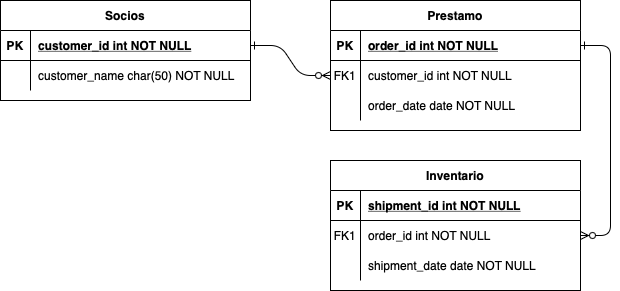

The diagram above was exported from draw.io. Its source (the exported page's mxGraphModel, read from the mxfile embedded in the PNG):
<mxGraphModel dx="1934" dy="971" grid="1" gridSize="10" guides="1" tooltips="1" connect="1" arrows="1" fold="1" page="1" pageScale="1" pageWidth="850" pageHeight="1100" math="0" shadow="0" extFonts="Permanent Marker^https://fonts.googleapis.com/css?family=Permanent+Marker">
  <root>
    <mxCell id="0" />
    <mxCell id="1" parent="0" />
    <mxCell id="C-vyLk0tnHw3VtMMgP7b-1" value="" style="edgeStyle=entityRelationEdgeStyle;endArrow=ERzeroToMany;startArrow=ERone;endFill=1;startFill=0;" parent="1" source="C-vyLk0tnHw3VtMMgP7b-24" target="C-vyLk0tnHw3VtMMgP7b-6" edge="1">
      <mxGeometry width="100" height="100" relative="1" as="geometry">
        <mxPoint x="340" y="720" as="sourcePoint" />
        <mxPoint x="440" y="620" as="targetPoint" />
      </mxGeometry>
    </mxCell>
    <mxCell id="C-vyLk0tnHw3VtMMgP7b-12" value="" style="edgeStyle=entityRelationEdgeStyle;endArrow=ERzeroToMany;startArrow=ERone;endFill=1;startFill=0;" parent="1" source="C-vyLk0tnHw3VtMMgP7b-3" target="C-vyLk0tnHw3VtMMgP7b-17" edge="1">
      <mxGeometry width="100" height="100" relative="1" as="geometry">
        <mxPoint x="400" y="180" as="sourcePoint" />
        <mxPoint x="460" y="205" as="targetPoint" />
      </mxGeometry>
    </mxCell>
    <mxCell id="C-vyLk0tnHw3VtMMgP7b-2" value="Prestamo" style="shape=table;startSize=30;container=1;collapsible=1;childLayout=tableLayout;fixedRows=1;rowLines=0;fontStyle=1;align=center;resizeLast=1;" parent="1" vertex="1">
      <mxGeometry x="450" y="120" width="250" height="130" as="geometry" />
    </mxCell>
    <mxCell id="C-vyLk0tnHw3VtMMgP7b-3" value="" style="shape=partialRectangle;collapsible=0;dropTarget=0;pointerEvents=0;fillColor=none;points=[[0,0.5],[1,0.5]];portConstraint=eastwest;top=0;left=0;right=0;bottom=1;" parent="C-vyLk0tnHw3VtMMgP7b-2" vertex="1">
      <mxGeometry y="30" width="250" height="30" as="geometry" />
    </mxCell>
    <mxCell id="C-vyLk0tnHw3VtMMgP7b-4" value="PK" style="shape=partialRectangle;overflow=hidden;connectable=0;fillColor=none;top=0;left=0;bottom=0;right=0;fontStyle=1;" parent="C-vyLk0tnHw3VtMMgP7b-3" vertex="1">
      <mxGeometry width="30" height="30" as="geometry">
        <mxRectangle width="30" height="30" as="alternateBounds" />
      </mxGeometry>
    </mxCell>
    <mxCell id="C-vyLk0tnHw3VtMMgP7b-5" value="order_id int NOT NULL " style="shape=partialRectangle;overflow=hidden;connectable=0;fillColor=none;top=0;left=0;bottom=0;right=0;align=left;spacingLeft=6;fontStyle=5;" parent="C-vyLk0tnHw3VtMMgP7b-3" vertex="1">
      <mxGeometry x="30" width="220" height="30" as="geometry">
        <mxRectangle width="220" height="30" as="alternateBounds" />
      </mxGeometry>
    </mxCell>
    <mxCell id="C-vyLk0tnHw3VtMMgP7b-6" value="" style="shape=partialRectangle;collapsible=0;dropTarget=0;pointerEvents=0;fillColor=none;points=[[0,0.5],[1,0.5]];portConstraint=eastwest;top=0;left=0;right=0;bottom=0;" parent="C-vyLk0tnHw3VtMMgP7b-2" vertex="1">
      <mxGeometry y="60" width="250" height="30" as="geometry" />
    </mxCell>
    <mxCell id="C-vyLk0tnHw3VtMMgP7b-7" value="FK1" style="shape=partialRectangle;overflow=hidden;connectable=0;fillColor=none;top=0;left=0;bottom=0;right=0;" parent="C-vyLk0tnHw3VtMMgP7b-6" vertex="1">
      <mxGeometry width="30" height="30" as="geometry">
        <mxRectangle width="30" height="30" as="alternateBounds" />
      </mxGeometry>
    </mxCell>
    <mxCell id="C-vyLk0tnHw3VtMMgP7b-8" value="customer_id int NOT NULL" style="shape=partialRectangle;overflow=hidden;connectable=0;fillColor=none;top=0;left=0;bottom=0;right=0;align=left;spacingLeft=6;" parent="C-vyLk0tnHw3VtMMgP7b-6" vertex="1">
      <mxGeometry x="30" width="220" height="30" as="geometry">
        <mxRectangle width="220" height="30" as="alternateBounds" />
      </mxGeometry>
    </mxCell>
    <mxCell id="C-vyLk0tnHw3VtMMgP7b-9" value="" style="shape=partialRectangle;collapsible=0;dropTarget=0;pointerEvents=0;fillColor=none;points=[[0,0.5],[1,0.5]];portConstraint=eastwest;top=0;left=0;right=0;bottom=0;" parent="C-vyLk0tnHw3VtMMgP7b-2" vertex="1">
      <mxGeometry y="90" width="250" height="30" as="geometry" />
    </mxCell>
    <mxCell id="C-vyLk0tnHw3VtMMgP7b-10" value="" style="shape=partialRectangle;overflow=hidden;connectable=0;fillColor=none;top=0;left=0;bottom=0;right=0;" parent="C-vyLk0tnHw3VtMMgP7b-9" vertex="1">
      <mxGeometry width="30" height="30" as="geometry">
        <mxRectangle width="30" height="30" as="alternateBounds" />
      </mxGeometry>
    </mxCell>
    <mxCell id="C-vyLk0tnHw3VtMMgP7b-11" value="order_date date NOT NULL" style="shape=partialRectangle;overflow=hidden;connectable=0;fillColor=none;top=0;left=0;bottom=0;right=0;align=left;spacingLeft=6;" parent="C-vyLk0tnHw3VtMMgP7b-9" vertex="1">
      <mxGeometry x="30" width="220" height="30" as="geometry">
        <mxRectangle width="220" height="30" as="alternateBounds" />
      </mxGeometry>
    </mxCell>
    <mxCell id="C-vyLk0tnHw3VtMMgP7b-13" value="Inventario" style="shape=table;startSize=30;container=1;collapsible=1;childLayout=tableLayout;fixedRows=1;rowLines=0;fontStyle=1;align=center;resizeLast=1;" parent="1" vertex="1">
      <mxGeometry x="450" y="280" width="250" height="130" as="geometry" />
    </mxCell>
    <mxCell id="C-vyLk0tnHw3VtMMgP7b-14" value="" style="shape=partialRectangle;collapsible=0;dropTarget=0;pointerEvents=0;fillColor=none;points=[[0,0.5],[1,0.5]];portConstraint=eastwest;top=0;left=0;right=0;bottom=1;" parent="C-vyLk0tnHw3VtMMgP7b-13" vertex="1">
      <mxGeometry y="30" width="250" height="30" as="geometry" />
    </mxCell>
    <mxCell id="C-vyLk0tnHw3VtMMgP7b-15" value="PK" style="shape=partialRectangle;overflow=hidden;connectable=0;fillColor=none;top=0;left=0;bottom=0;right=0;fontStyle=1;" parent="C-vyLk0tnHw3VtMMgP7b-14" vertex="1">
      <mxGeometry width="30" height="30" as="geometry">
        <mxRectangle width="30" height="30" as="alternateBounds" />
      </mxGeometry>
    </mxCell>
    <mxCell id="C-vyLk0tnHw3VtMMgP7b-16" value="shipment_id int NOT NULL " style="shape=partialRectangle;overflow=hidden;connectable=0;fillColor=none;top=0;left=0;bottom=0;right=0;align=left;spacingLeft=6;fontStyle=5;" parent="C-vyLk0tnHw3VtMMgP7b-14" vertex="1">
      <mxGeometry x="30" width="220" height="30" as="geometry">
        <mxRectangle width="220" height="30" as="alternateBounds" />
      </mxGeometry>
    </mxCell>
    <mxCell id="C-vyLk0tnHw3VtMMgP7b-17" value="" style="shape=partialRectangle;collapsible=0;dropTarget=0;pointerEvents=0;fillColor=none;points=[[0,0.5],[1,0.5]];portConstraint=eastwest;top=0;left=0;right=0;bottom=0;" parent="C-vyLk0tnHw3VtMMgP7b-13" vertex="1">
      <mxGeometry y="60" width="250" height="30" as="geometry" />
    </mxCell>
    <mxCell id="C-vyLk0tnHw3VtMMgP7b-18" value="FK1" style="shape=partialRectangle;overflow=hidden;connectable=0;fillColor=none;top=0;left=0;bottom=0;right=0;" parent="C-vyLk0tnHw3VtMMgP7b-17" vertex="1">
      <mxGeometry width="30" height="30" as="geometry">
        <mxRectangle width="30" height="30" as="alternateBounds" />
      </mxGeometry>
    </mxCell>
    <mxCell id="C-vyLk0tnHw3VtMMgP7b-19" value="order_id int NOT NULL" style="shape=partialRectangle;overflow=hidden;connectable=0;fillColor=none;top=0;left=0;bottom=0;right=0;align=left;spacingLeft=6;" parent="C-vyLk0tnHw3VtMMgP7b-17" vertex="1">
      <mxGeometry x="30" width="220" height="30" as="geometry">
        <mxRectangle width="220" height="30" as="alternateBounds" />
      </mxGeometry>
    </mxCell>
    <mxCell id="C-vyLk0tnHw3VtMMgP7b-20" value="" style="shape=partialRectangle;collapsible=0;dropTarget=0;pointerEvents=0;fillColor=none;points=[[0,0.5],[1,0.5]];portConstraint=eastwest;top=0;left=0;right=0;bottom=0;" parent="C-vyLk0tnHw3VtMMgP7b-13" vertex="1">
      <mxGeometry y="90" width="250" height="30" as="geometry" />
    </mxCell>
    <mxCell id="C-vyLk0tnHw3VtMMgP7b-21" value="" style="shape=partialRectangle;overflow=hidden;connectable=0;fillColor=none;top=0;left=0;bottom=0;right=0;" parent="C-vyLk0tnHw3VtMMgP7b-20" vertex="1">
      <mxGeometry width="30" height="30" as="geometry">
        <mxRectangle width="30" height="30" as="alternateBounds" />
      </mxGeometry>
    </mxCell>
    <mxCell id="C-vyLk0tnHw3VtMMgP7b-22" value="shipment_date date NOT NULL" style="shape=partialRectangle;overflow=hidden;connectable=0;fillColor=none;top=0;left=0;bottom=0;right=0;align=left;spacingLeft=6;" parent="C-vyLk0tnHw3VtMMgP7b-20" vertex="1">
      <mxGeometry x="30" width="220" height="30" as="geometry">
        <mxRectangle width="220" height="30" as="alternateBounds" />
      </mxGeometry>
    </mxCell>
    <mxCell id="C-vyLk0tnHw3VtMMgP7b-23" value="Socios" style="shape=table;startSize=30;container=1;collapsible=1;childLayout=tableLayout;fixedRows=1;rowLines=0;fontStyle=1;align=center;resizeLast=1;" parent="1" vertex="1">
      <mxGeometry x="120" y="120" width="250" height="100" as="geometry" />
    </mxCell>
    <mxCell id="C-vyLk0tnHw3VtMMgP7b-24" value="" style="shape=partialRectangle;collapsible=0;dropTarget=0;pointerEvents=0;fillColor=none;points=[[0,0.5],[1,0.5]];portConstraint=eastwest;top=0;left=0;right=0;bottom=1;" parent="C-vyLk0tnHw3VtMMgP7b-23" vertex="1">
      <mxGeometry y="30" width="250" height="30" as="geometry" />
    </mxCell>
    <mxCell id="C-vyLk0tnHw3VtMMgP7b-25" value="PK" style="shape=partialRectangle;overflow=hidden;connectable=0;fillColor=none;top=0;left=0;bottom=0;right=0;fontStyle=1;" parent="C-vyLk0tnHw3VtMMgP7b-24" vertex="1">
      <mxGeometry width="30" height="30" as="geometry">
        <mxRectangle width="30" height="30" as="alternateBounds" />
      </mxGeometry>
    </mxCell>
    <mxCell id="C-vyLk0tnHw3VtMMgP7b-26" value="customer_id int NOT NULL " style="shape=partialRectangle;overflow=hidden;connectable=0;fillColor=none;top=0;left=0;bottom=0;right=0;align=left;spacingLeft=6;fontStyle=5;" parent="C-vyLk0tnHw3VtMMgP7b-24" vertex="1">
      <mxGeometry x="30" width="220" height="30" as="geometry">
        <mxRectangle width="220" height="30" as="alternateBounds" />
      </mxGeometry>
    </mxCell>
    <mxCell id="C-vyLk0tnHw3VtMMgP7b-27" value="" style="shape=partialRectangle;collapsible=0;dropTarget=0;pointerEvents=0;fillColor=none;points=[[0,0.5],[1,0.5]];portConstraint=eastwest;top=0;left=0;right=0;bottom=0;" parent="C-vyLk0tnHw3VtMMgP7b-23" vertex="1">
      <mxGeometry y="60" width="250" height="30" as="geometry" />
    </mxCell>
    <mxCell id="C-vyLk0tnHw3VtMMgP7b-28" value="" style="shape=partialRectangle;overflow=hidden;connectable=0;fillColor=none;top=0;left=0;bottom=0;right=0;" parent="C-vyLk0tnHw3VtMMgP7b-27" vertex="1">
      <mxGeometry width="30" height="30" as="geometry">
        <mxRectangle width="30" height="30" as="alternateBounds" />
      </mxGeometry>
    </mxCell>
    <mxCell id="C-vyLk0tnHw3VtMMgP7b-29" value="customer_name char(50) NOT NULL" style="shape=partialRectangle;overflow=hidden;connectable=0;fillColor=none;top=0;left=0;bottom=0;right=0;align=left;spacingLeft=6;" parent="C-vyLk0tnHw3VtMMgP7b-27" vertex="1">
      <mxGeometry x="30" width="220" height="30" as="geometry">
        <mxRectangle width="220" height="30" as="alternateBounds" />
      </mxGeometry>
    </mxCell>
  </root>
</mxGraphModel>